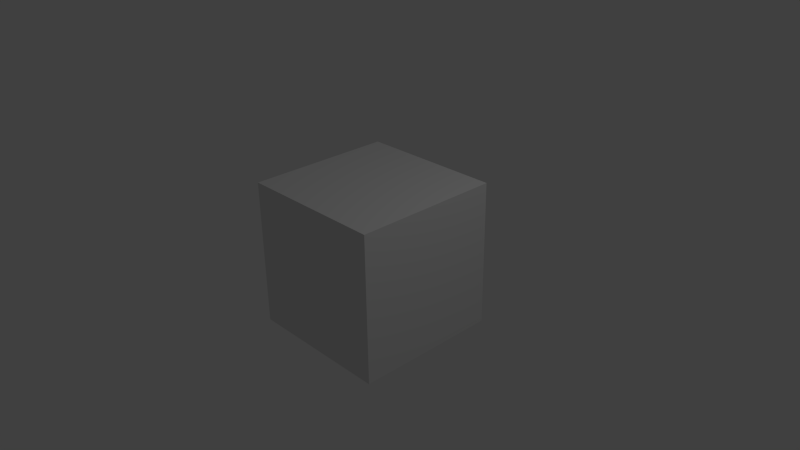 # Source: montage-t07.blend  (saved by Blender 2.71.0; exported with 4.5.12 LTS)
import bpy
from mathutils import Matrix  # noqa: F401  (used for matrix-valued properties, if any)

bpy.ops.wm.read_factory_settings(use_empty=True)
scene = bpy.context.scene
scene.name = 'Scene'

# ---- collections
col_collection_1 = bpy.data.collections.new('Collection 1'); scene.collection.children.link(col_collection_1)

# ---- materials (node trees are filled in below, after node groups)
mat_material = bpy.data.materials.new('Material')
mat_material.alpha_threshold = 0.0
mat_material.use_transparent_shadow = False
mat_material.roughness = 0.5
mat_material.line_color = (0.0, 0.0, 0.0, 1.0)

# ---- material node trees

# ---- world
world_world = bpy.data.worlds.new('World'); scene.world = world_world
world_world.color = (0.05088, 0.05088, 0.05088)
world_world.use_sun_shadow = False
world_world.sun_shadow_jitter_overblur = 0.0
world_world.cycles.sampling_method = 'MANUAL'
world_world.cycles.sample_map_resolution = 256

# ---- cameras
cam_camera = bpy.data.cameras.new('Camera')
cam_camera.clip_end = 100.0
cam_camera.lens = 35.0
cam_camera.sensor_width = 32.0
cam_camera.sensor_height = 18.0
cam_camera.ortho_scale = 7.314
cam_camera.dof.focus_distance = 0.0
cam_camera.dof.aperture_fstop = 128.0

# ---- lights
light_lamp = bpy.data.lights.new('Lamp', 'POINT')
light_lamp.transmission_factor = 0.0
light_lamp.cutoff_distance = 30.0
light_lamp.energy = 100.0
light_lamp.shadow_buffer_clip_start = 1.001
light_lamp.shadow_soft_size = 0.1
light_lamp.shadow_maximum_resolution = 0.006
light_lamp.use_absolute_resolution = True
light_lamp.cycles.use_multiple_importance_sampling = False

# ---- meshes
me_cube = bpy.data.meshes.new('Cube')
me_cube.from_pydata([(1.0, 1.0, -1.0), (1.0, -1.0, -1.0), (-1.0, -1.0, -1.0), (-1.0, 1.0, -1.0), (1.0, 1.0, 1.0), (1.0, -1.0, 1.0), (-1.0, -1.0, 1.0), (-1.0, 1.0, 1.0)], [], [(0, 1, 2, 3), (4, 7, 6, 5), (0, 4, 5, 1), (1, 5, 6, 2), (2, 6, 7, 3), (4, 0, 3, 7)])
me_cube.materials.append(mat_material)
me_cube.use_remesh_preserve_volume = False
me_cube.use_remesh_preserve_attributes = False
me_cube.use_mirror_vertex_groups = False
me_cube.update()

# ---- objects
ob_cube = bpy.data.objects.new('Cube', me_cube)
ob_lamp = bpy.data.objects.new('Lamp', light_lamp)
ob_camera = bpy.data.objects.new('Camera', cam_camera)

# ---- transforms, parenting, visibility, modifiers, constraints
ob_cube.location = (0.0, 0.0, 0.0)
ob_cube.lock_rotations_4d = False
ob_cube.empty_display_type = 'ARROWS'
ob_cube.lineart.crease_threshold = 0.0
ob_lamp.location = (4.076, 1.005, 5.904)
ob_lamp.rotation_euler = (0.6503, 0.05522, 1.866)
ob_lamp.lock_rotations_4d = False
ob_lamp.empty_display_type = 'ARROWS'
ob_lamp.color = (0.0, 0.0, 0.0, 0.0)
ob_lamp.lineart.crease_threshold = 0.0
ob_camera.location = (7.481, -6.508, 5.344)
ob_camera.rotation_euler = (1.109, 0.01082, 0.8149)
ob_camera.lock_rotations_4d = False
ob_camera.empty_display_type = 'ARROWS'
ob_camera.color = (0.0, 0.0, 0.0, 0.0)
ob_camera.display_type = 'WIRE'
ob_camera.lineart.crease_threshold = 0.0

# ---- collection membership
col_collection_1.objects.link(ob_cube)
col_collection_1.objects.link(ob_lamp)
col_collection_1.objects.link(ob_camera)

# ---- scene / render settings (as saved in the file)
scene.camera = ob_camera
scene.frame_start = 1; scene.frame_end = 7489; scene.frame_set(7489)
scene.render.engine = 'BLENDER_EEVEE_NEXT'
scene.render.resolution_x = 1280
scene.render.resolution_y = 720
scene.render.dither_intensity = 0.0
scene.cycles.use_denoising = False
scene.cycles.samples = 10
scene.cycles.sampling_pattern = 'TABULATED_SOBOL'
scene.cycles.light_sampling_threshold = 0.0
scene.cycles.use_adaptive_sampling = False
scene.cycles.use_light_tree = False
scene.cycles.blur_glossy = 0.0
scene.cycles.volume_bounces = 1
scene.cycles.pixel_filter_type = 'GAUSSIAN'
scene.cycles.sample_clamp_indirect = 0.0
scene.view_settings.view_transform = 'Standard'
bpy.context.view_layer.update()
